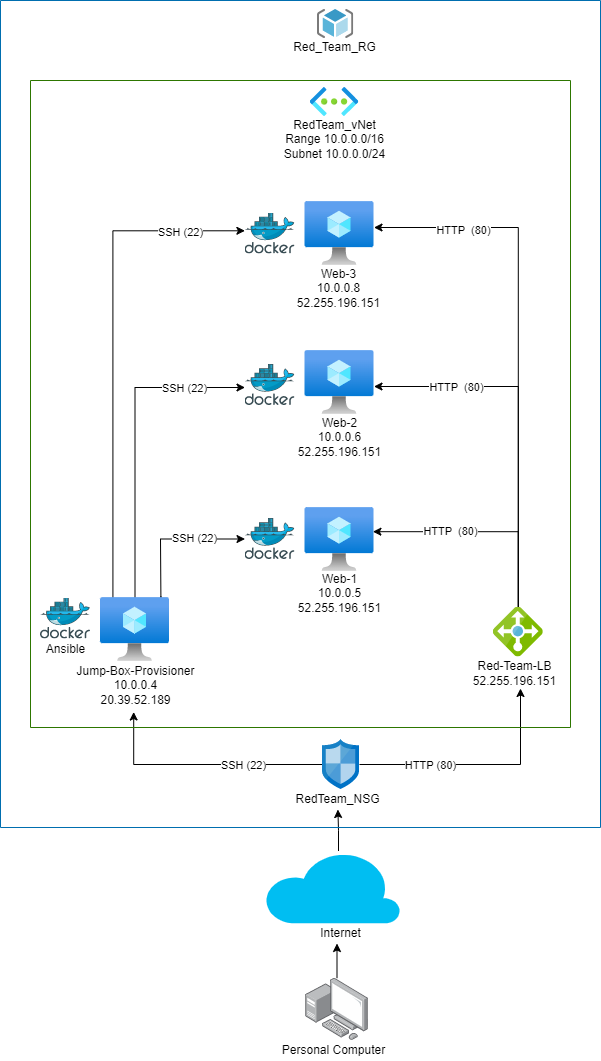

The diagram above was exported from draw.io. Its source (the exported page's mxGraphModel, read from the mxfile embedded in the PNG):
<mxGraphModel dx="1422" dy="832" grid="1" gridSize="10" guides="1" tooltips="1" connect="1" arrows="1" fold="1" page="1" pageScale="1" pageWidth="850" pageHeight="1100" math="0" shadow="0">
  <root>
    <mxCell id="0" />
    <mxCell id="1" parent="0" />
    <mxCell id="HvzNbzfp_3Mdy-7dShsb-1" value="" style="aspect=fixed;html=1;points=[];align=center;image;fontSize=12;image=img/lib/azure2/compute/Virtual_Machine.svg;" parent="1" vertex="1">
      <mxGeometry x="404.5" y="527" width="69" height="64" as="geometry" />
    </mxCell>
    <mxCell id="HvzNbzfp_3Mdy-7dShsb-30" value="" style="edgeStyle=orthogonalEdgeStyle;rounded=0;orthogonalLoop=1;jettySize=auto;html=1;" parent="1" target="HvzNbzfp_3Mdy-7dShsb-22" edge="1">
      <mxGeometry relative="1" as="geometry">
        <mxPoint x="438" y="870.5" as="sourcePoint" />
      </mxGeometry>
    </mxCell>
    <mxCell id="HvzNbzfp_3Mdy-7dShsb-2" value="" style="verticalLabelPosition=bottom;html=1;verticalAlign=top;align=center;strokeColor=none;fillColor=#00BEF2;shape=mxgraph.azure.cloud;" parent="1" vertex="1">
      <mxGeometry x="364" y="870.5" width="136" height="72.5" as="geometry" />
    </mxCell>
    <mxCell id="HvzNbzfp_3Mdy-7dShsb-4" value="" style="aspect=fixed;html=1;points=[];align=center;image;fontSize=12;image=img/lib/azure2/compute/Virtual_Machine.svg;" parent="1" vertex="1">
      <mxGeometry x="404.5" y="221" width="69" height="64" as="geometry" />
    </mxCell>
    <mxCell id="HvzNbzfp_3Mdy-7dShsb-32" value="" style="edgeStyle=orthogonalEdgeStyle;rounded=0;orthogonalLoop=1;jettySize=auto;html=1;exitX=0.875;exitY=-0.016;exitDx=0;exitDy=0;exitPerimeter=0;" parent="1" source="HvzNbzfp_3Mdy-7dShsb-6" target="HvzNbzfp_3Mdy-7dShsb-14" edge="1">
      <mxGeometry relative="1" as="geometry">
        <mxPoint x="270" y="617" as="sourcePoint" />
        <Array as="points">
          <mxPoint x="260" y="617" />
          <mxPoint x="260" y="558" />
        </Array>
      </mxGeometry>
    </mxCell>
    <mxCell id="HvzNbzfp_3Mdy-7dShsb-56" value="SSH (22)" style="edgeLabel;html=1;align=center;verticalAlign=middle;resizable=0;points=[];" parent="HvzNbzfp_3Mdy-7dShsb-32" vertex="1" connectable="0">
      <mxGeometry x="0.2865" y="1" relative="1" as="geometry">
        <mxPoint as="offset" />
      </mxGeometry>
    </mxCell>
    <mxCell id="HvzNbzfp_3Mdy-7dShsb-34" value="" style="edgeStyle=orthogonalEdgeStyle;rounded=0;orthogonalLoop=1;jettySize=auto;html=1;" parent="1" source="HvzNbzfp_3Mdy-7dShsb-6" target="HvzNbzfp_3Mdy-7dShsb-10" edge="1">
      <mxGeometry relative="1" as="geometry">
        <mxPoint x="290" y="447" as="targetPoint" />
        <Array as="points">
          <mxPoint x="234" y="407" />
        </Array>
      </mxGeometry>
    </mxCell>
    <mxCell id="HvzNbzfp_3Mdy-7dShsb-57" value="SSH (22)" style="edgeLabel;html=1;align=center;verticalAlign=middle;resizable=0;points=[];" parent="HvzNbzfp_3Mdy-7dShsb-34" vertex="1" connectable="0">
      <mxGeometry x="0.4972" relative="1" as="geometry">
        <mxPoint x="19" as="offset" />
      </mxGeometry>
    </mxCell>
    <mxCell id="HvzNbzfp_3Mdy-7dShsb-36" value="" style="edgeStyle=orthogonalEdgeStyle;rounded=0;orthogonalLoop=1;jettySize=auto;html=1;entryX=-0.002;entryY=0.434;entryDx=0;entryDy=0;entryPerimeter=0;exitX=0.18;exitY=0.022;exitDx=0;exitDy=0;exitPerimeter=0;" parent="1" source="HvzNbzfp_3Mdy-7dShsb-6" target="HvzNbzfp_3Mdy-7dShsb-13" edge="1">
      <mxGeometry relative="1" as="geometry">
        <mxPoint x="234.5" y="537" as="targetPoint" />
        <Array as="points">
          <mxPoint x="212" y="250" />
        </Array>
      </mxGeometry>
    </mxCell>
    <mxCell id="HvzNbzfp_3Mdy-7dShsb-58" value="SSH (22)" style="edgeLabel;html=1;align=center;verticalAlign=middle;resizable=0;points=[];" parent="HvzNbzfp_3Mdy-7dShsb-36" vertex="1" connectable="0">
      <mxGeometry x="0.7643" y="-1" relative="1" as="geometry">
        <mxPoint x="-6" as="offset" />
      </mxGeometry>
    </mxCell>
    <mxCell id="HvzNbzfp_3Mdy-7dShsb-6" value="" style="aspect=fixed;html=1;points=[];align=center;image;fontSize=12;image=img/lib/azure2/compute/Virtual_Machine.svg;" parent="1" vertex="1">
      <mxGeometry x="200" y="617" width="69" height="64" as="geometry" />
    </mxCell>
    <mxCell id="HvzNbzfp_3Mdy-7dShsb-45" value="" style="edgeStyle=orthogonalEdgeStyle;rounded=0;orthogonalLoop=1;jettySize=auto;html=1;" parent="1" source="HvzNbzfp_3Mdy-7dShsb-7" target="HvzNbzfp_3Mdy-7dShsb-25" edge="1">
      <mxGeometry relative="1" as="geometry">
        <mxPoint x="539" y="784" as="targetPoint" />
        <Array as="points">
          <mxPoint x="620" y="784" />
        </Array>
      </mxGeometry>
    </mxCell>
    <mxCell id="HvzNbzfp_3Mdy-7dShsb-50" value="HTTP (80)" style="edgeLabel;html=1;align=center;verticalAlign=middle;resizable=0;points=[];" parent="HvzNbzfp_3Mdy-7dShsb-45" vertex="1" connectable="0">
      <mxGeometry x="-0.1143" y="-2" relative="1" as="geometry">
        <mxPoint x="-35" y="-2" as="offset" />
      </mxGeometry>
    </mxCell>
    <mxCell id="HvzNbzfp_3Mdy-7dShsb-47" value="" style="edgeStyle=orthogonalEdgeStyle;rounded=0;orthogonalLoop=1;jettySize=auto;html=1;entryX=0.49;entryY=1.03;entryDx=0;entryDy=0;entryPerimeter=0;" parent="1" source="HvzNbzfp_3Mdy-7dShsb-7" target="HvzNbzfp_3Mdy-7dShsb-23" edge="1">
      <mxGeometry relative="1" as="geometry">
        <mxPoint x="342" y="784" as="targetPoint" />
      </mxGeometry>
    </mxCell>
    <mxCell id="HvzNbzfp_3Mdy-7dShsb-51" value="SSH (22)" style="edgeLabel;html=1;align=center;verticalAlign=middle;resizable=0;points=[];" parent="HvzNbzfp_3Mdy-7dShsb-47" vertex="1" connectable="0">
      <mxGeometry x="-0.3923" relative="1" as="geometry">
        <mxPoint x="-7" as="offset" />
      </mxGeometry>
    </mxCell>
    <mxCell id="HvzNbzfp_3Mdy-7dShsb-7" value="" style="sketch=0;aspect=fixed;html=1;points=[];align=center;image;fontSize=12;image=img/lib/mscae/Network_Security_Groups_Classic.svg;imageBorder=none;" parent="1" vertex="1">
      <mxGeometry x="422" y="759" width="37" height="50" as="geometry" />
    </mxCell>
    <mxCell id="HvzNbzfp_3Mdy-7dShsb-38" value="" style="edgeStyle=orthogonalEdgeStyle;rounded=0;orthogonalLoop=1;jettySize=auto;html=1;entryX=0.984;entryY=0.378;entryDx=0;entryDy=0;entryPerimeter=0;" parent="1" source="HvzNbzfp_3Mdy-7dShsb-8" target="HvzNbzfp_3Mdy-7dShsb-1" edge="1">
      <mxGeometry relative="1" as="geometry">
        <mxPoint x="505.01700000000005" y="552.0239999999999" as="targetPoint" />
        <Array as="points">
          <mxPoint x="618" y="551" />
        </Array>
      </mxGeometry>
    </mxCell>
    <mxCell id="HvzNbzfp_3Mdy-7dShsb-53" value="HTTP&amp;nbsp; (80)" style="edgeLabel;html=1;align=center;verticalAlign=middle;resizable=0;points=[];" parent="HvzNbzfp_3Mdy-7dShsb-38" vertex="1" connectable="0">
      <mxGeometry x="0.1374" y="-1" relative="1" as="geometry">
        <mxPoint x="-18" as="offset" />
      </mxGeometry>
    </mxCell>
    <mxCell id="HvzNbzfp_3Mdy-7dShsb-40" value="" style="edgeStyle=orthogonalEdgeStyle;rounded=0;orthogonalLoop=1;jettySize=auto;html=1;" parent="1" source="HvzNbzfp_3Mdy-7dShsb-8" target="HvzNbzfp_3Mdy-7dShsb-3" edge="1">
      <mxGeometry relative="1" as="geometry">
        <mxPoint x="505.5" y="437.03999999999996" as="targetPoint" />
        <Array as="points">
          <mxPoint x="618" y="406" />
        </Array>
      </mxGeometry>
    </mxCell>
    <mxCell id="HvzNbzfp_3Mdy-7dShsb-54" value="HTTP&amp;nbsp; (80)" style="edgeLabel;html=1;align=center;verticalAlign=middle;resizable=0;points=[];" parent="HvzNbzfp_3Mdy-7dShsb-40" vertex="1" connectable="0">
      <mxGeometry x="0.6615" y="1" relative="1" as="geometry">
        <mxPoint x="20" y="-1" as="offset" />
      </mxGeometry>
    </mxCell>
    <mxCell id="HvzNbzfp_3Mdy-7dShsb-42" value="" style="edgeStyle=orthogonalEdgeStyle;rounded=0;orthogonalLoop=1;jettySize=auto;html=1;" parent="1" source="HvzNbzfp_3Mdy-7dShsb-8" target="HvzNbzfp_3Mdy-7dShsb-4" edge="1">
      <mxGeometry relative="1" as="geometry">
        <mxPoint x="505.5" y="337.03999999999996" as="targetPoint" />
        <Array as="points">
          <mxPoint x="618" y="247" />
        </Array>
      </mxGeometry>
    </mxCell>
    <mxCell id="HvzNbzfp_3Mdy-7dShsb-55" value="HTTP&amp;nbsp; (80)" style="edgeLabel;html=1;align=center;verticalAlign=middle;resizable=0;points=[];" parent="HvzNbzfp_3Mdy-7dShsb-42" vertex="1" connectable="0">
      <mxGeometry x="0.7284" y="1" relative="1" as="geometry">
        <mxPoint x="18" y="1" as="offset" />
      </mxGeometry>
    </mxCell>
    <mxCell id="HvzNbzfp_3Mdy-7dShsb-8" value="" style="sketch=0;aspect=fixed;html=1;points=[];align=center;image;fontSize=12;image=img/lib/mscae/Load_Balancer_feature.svg;" parent="1" vertex="1">
      <mxGeometry x="592.8" y="626.5" width="50" height="50" as="geometry" />
    </mxCell>
    <mxCell id="HvzNbzfp_3Mdy-7dShsb-9" value="" style="sketch=0;aspect=fixed;html=1;points=[];align=center;image;fontSize=12;image=img/lib/mscae/ResourceGroup.svg;" parent="1" vertex="1">
      <mxGeometry x="417" y="29" width="36.25" height="29" as="geometry" />
    </mxCell>
    <mxCell id="HvzNbzfp_3Mdy-7dShsb-29" value="" style="edgeStyle=orthogonalEdgeStyle;rounded=0;orthogonalLoop=1;jettySize=auto;html=1;" parent="1" source="HvzNbzfp_3Mdy-7dShsb-12" target="HvzNbzfp_3Mdy-7dShsb-21" edge="1">
      <mxGeometry relative="1" as="geometry">
        <mxPoint x="436.82000000000016" y="940.2" as="targetPoint" />
        <Array as="points">
          <mxPoint x="436" y="970" />
          <mxPoint x="436" y="970" />
        </Array>
      </mxGeometry>
    </mxCell>
    <mxCell id="HvzNbzfp_3Mdy-7dShsb-12" value="" style="points=[];aspect=fixed;html=1;align=center;shadow=0;dashed=0;image;image=img/lib/allied_telesis/computer_and_terminals/Personal_Computer_with_Server.svg;" parent="1" vertex="1">
      <mxGeometry x="405.3" y="997.6" width="62.400000000000006" height="62.400000000000006" as="geometry" />
    </mxCell>
    <mxCell id="HvzNbzfp_3Mdy-7dShsb-13" value="" style="sketch=0;aspect=fixed;html=1;points=[];align=center;image;fontSize=12;image=img/lib/mscae/Docker.svg;" parent="1" vertex="1">
      <mxGeometry x="344.5" y="232.5" width="50" height="41" as="geometry" />
    </mxCell>
    <mxCell id="HvzNbzfp_3Mdy-7dShsb-14" value="" style="sketch=0;aspect=fixed;html=1;points=[];align=center;image;fontSize=12;image=img/lib/mscae/Docker.svg;" parent="1" vertex="1">
      <mxGeometry x="344.5" y="538" width="50" height="41" as="geometry" />
    </mxCell>
    <mxCell id="HvzNbzfp_3Mdy-7dShsb-15" value="" style="sketch=0;aspect=fixed;html=1;points=[];align=center;image;fontSize=12;image=img/lib/mscae/Docker.svg;" parent="1" vertex="1">
      <mxGeometry x="140" y="617.5" width="50" height="41" as="geometry" />
    </mxCell>
    <mxCell id="HvzNbzfp_3Mdy-7dShsb-16" value="Ansible" style="text;html=1;resizable=0;autosize=1;align=center;verticalAlign=middle;points=[];fillColor=none;strokeColor=none;rounded=0;" parent="1" vertex="1">
      <mxGeometry x="140" y="658.5" width="50" height="20" as="geometry" />
    </mxCell>
    <mxCell id="HvzNbzfp_3Mdy-7dShsb-20" value="Personal Computer" style="text;html=1;resizable=0;autosize=1;align=center;verticalAlign=middle;points=[];fillColor=none;strokeColor=none;rounded=0;" parent="1" vertex="1">
      <mxGeometry x="373.4" y="1060" width="120" height="20" as="geometry" />
    </mxCell>
    <mxCell id="HvzNbzfp_3Mdy-7dShsb-21" value="Internet" style="text;html=1;resizable=0;autosize=1;align=center;verticalAlign=middle;points=[];fillColor=none;strokeColor=none;rounded=0;" parent="1" vertex="1">
      <mxGeometry x="409.5" y="943" width="60" height="20" as="geometry" />
    </mxCell>
    <mxCell id="HvzNbzfp_3Mdy-7dShsb-22" value="RedTeam_NSG" style="text;html=1;resizable=0;autosize=1;align=center;verticalAlign=middle;points=[];fillColor=none;strokeColor=none;rounded=0;" parent="1" vertex="1">
      <mxGeometry x="387.4" y="809" width="100" height="20" as="geometry" />
    </mxCell>
    <mxCell id="HvzNbzfp_3Mdy-7dShsb-25" value="Red-Team-LB&lt;br&gt;52.255.196.151" style="text;html=1;resizable=0;autosize=1;align=center;verticalAlign=middle;points=[];fillColor=none;strokeColor=none;rounded=0;" parent="1" vertex="1">
      <mxGeometry x="564" y="678" width="100" height="30" as="geometry" />
    </mxCell>
    <mxCell id="HvzNbzfp_3Mdy-7dShsb-26" value="Web-1&lt;br&gt;10.0.0.5&lt;br&gt;52.255.196.151" style="text;html=1;resizable=0;autosize=1;align=center;verticalAlign=middle;points=[];fillColor=none;strokeColor=none;rounded=0;" parent="1" vertex="1">
      <mxGeometry x="389" y="588" width="100" height="50" as="geometry" />
    </mxCell>
    <mxCell id="HvzNbzfp_3Mdy-7dShsb-28" value="Web-3&lt;br&gt;10.0.0.8&lt;br&gt;52.255.196.151" style="text;html=1;resizable=0;autosize=1;align=center;verticalAlign=middle;points=[];fillColor=none;strokeColor=none;rounded=0;" parent="1" vertex="1">
      <mxGeometry x="388" y="282.5" width="100" height="50" as="geometry" />
    </mxCell>
    <mxCell id="HvzNbzfp_3Mdy-7dShsb-48" value="" style="swimlane;startSize=0;fillColor=#60a917;strokeColor=#2D7600;fontColor=#ffffff;" parent="1" vertex="1">
      <mxGeometry x="130" y="100" width="540" height="647" as="geometry" />
    </mxCell>
    <mxCell id="HvzNbzfp_3Mdy-7dShsb-49" value="" style="swimlane;startSize=0;fillColor=#1ba1e2;strokeColor=#006EAF;fontColor=#ffffff;" parent="1" vertex="1">
      <mxGeometry x="100" y="20" width="600" height="827" as="geometry" />
    </mxCell>
    <mxCell id="HvzNbzfp_3Mdy-7dShsb-18" value="RedTeam_vNet&lt;br&gt;Range 10.0.0.0/16&lt;br&gt;Subnet 10.0.0.0/24" style="text;html=1;resizable=0;autosize=1;align=center;verticalAlign=middle;points=[];fillColor=none;strokeColor=none;rounded=0;" parent="HvzNbzfp_3Mdy-7dShsb-49" vertex="1">
      <mxGeometry x="274" y="114" width="120" height="50" as="geometry" />
    </mxCell>
    <mxCell id="HvzNbzfp_3Mdy-7dShsb-24" value="Red_Team_RG" style="text;html=1;resizable=0;autosize=1;align=center;verticalAlign=middle;points=[];fillColor=none;strokeColor=none;rounded=0;" parent="HvzNbzfp_3Mdy-7dShsb-49" vertex="1">
      <mxGeometry x="284" y="37" width="100" height="20" as="geometry" />
    </mxCell>
    <mxCell id="HvzNbzfp_3Mdy-7dShsb-3" value="" style="aspect=fixed;html=1;points=[];align=center;image;fontSize=12;image=img/lib/azure2/compute/Virtual_Machine.svg;" parent="HvzNbzfp_3Mdy-7dShsb-49" vertex="1">
      <mxGeometry x="304.5" y="350" width="69" height="64" as="geometry" />
    </mxCell>
    <mxCell id="HvzNbzfp_3Mdy-7dShsb-27" value="Web-2&lt;br&gt;10.0.0.6&lt;br&gt;52.255.196.151" style="text;html=1;resizable=0;autosize=1;align=center;verticalAlign=middle;points=[];fillColor=none;strokeColor=none;rounded=0;" parent="HvzNbzfp_3Mdy-7dShsb-49" vertex="1">
      <mxGeometry x="289" y="411.5" width="100" height="50" as="geometry" />
    </mxCell>
    <mxCell id="HvzNbzfp_3Mdy-7dShsb-10" value="" style="sketch=0;aspect=fixed;html=1;points=[];align=center;image;fontSize=12;image=img/lib/mscae/Docker.svg;" parent="HvzNbzfp_3Mdy-7dShsb-49" vertex="1">
      <mxGeometry x="244.5" y="364" width="50" height="41" as="geometry" />
    </mxCell>
    <mxCell id="HvzNbzfp_3Mdy-7dShsb-23" value="Jump-Box-Provisioner&lt;br&gt;10.0.0.4&lt;br&gt;20.39.52.189" style="text;html=1;resizable=0;autosize=1;align=center;verticalAlign=middle;points=[];fillColor=none;strokeColor=none;rounded=0;" parent="HvzNbzfp_3Mdy-7dShsb-49" vertex="1">
      <mxGeometry x="69.5" y="660" width="130" height="50" as="geometry" />
    </mxCell>
    <mxCell id="HvzNbzfp_3Mdy-7dShsb-17" value="" style="aspect=fixed;html=1;points=[];align=center;image;fontSize=12;image=img/lib/azure2/networking/Virtual_Networks.svg;" parent="HvzNbzfp_3Mdy-7dShsb-49" vertex="1">
      <mxGeometry x="309.71" y="87" width="48.58" height="29" as="geometry" />
    </mxCell>
  </root>
</mxGraphModel>